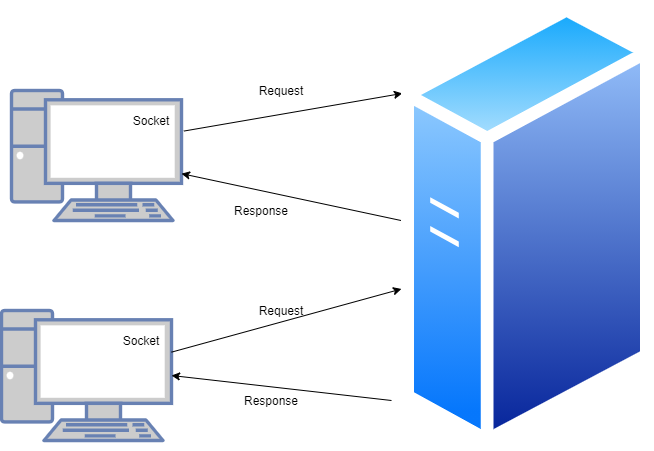

The diagram above was exported from draw.io. Its source (the exported page's mxGraphModel, read from the mxfile embedded in the PNG):
<mxGraphModel dx="1038" dy="557" grid="1" gridSize="10" guides="1" tooltips="1" connect="1" arrows="1" fold="1" page="1" pageScale="1" pageWidth="850" pageHeight="1100" math="0" shadow="0">
  <root>
    <mxCell id="0" />
    <mxCell id="1" parent="0" />
    <mxCell id="kIXlx7NBaEL6eAcgvLpt-1" value="" style="fontColor=#0066CC;verticalAlign=top;verticalLabelPosition=bottom;labelPosition=center;align=center;html=1;outlineConnect=0;fillColor=#CCCCCC;strokeColor=#6881B3;gradientColor=none;gradientDirection=north;strokeWidth=2;shape=mxgraph.networks.pc;" vertex="1" parent="1">
      <mxGeometry x="100" y="110" width="170" height="130" as="geometry" />
    </mxCell>
    <mxCell id="kIXlx7NBaEL6eAcgvLpt-2" value="" style="fontColor=#0066CC;verticalAlign=top;verticalLabelPosition=bottom;labelPosition=center;align=center;html=1;outlineConnect=0;fillColor=#CCCCCC;strokeColor=#6881B3;gradientColor=none;gradientDirection=north;strokeWidth=2;shape=mxgraph.networks.pc;" vertex="1" parent="1">
      <mxGeometry x="90" y="330" width="170" height="130" as="geometry" />
    </mxCell>
    <mxCell id="kIXlx7NBaEL6eAcgvLpt-4" value="" style="endArrow=classic;html=1;exitX=1.014;exitY=0.312;exitDx=0;exitDy=0;exitPerimeter=0;entryX=0.003;entryY=0.126;entryDx=0;entryDy=0;entryPerimeter=0;" edge="1" parent="1" source="kIXlx7NBaEL6eAcgvLpt-1">
      <mxGeometry width="50" height="50" relative="1" as="geometry">
        <mxPoint x="400" y="310" as="sourcePoint" />
        <mxPoint x="490.8399999999999" y="112.91999999999996" as="targetPoint" />
      </mxGeometry>
    </mxCell>
    <mxCell id="kIXlx7NBaEL6eAcgvLpt-6" value="" style="endArrow=classic;html=1;" edge="1" parent="1" source="kIXlx7NBaEL6eAcgvLpt-2">
      <mxGeometry width="50" height="50" relative="1" as="geometry">
        <mxPoint x="400" y="310" as="sourcePoint" />
        <mxPoint x="490" y="308.46153846153845" as="targetPoint" />
      </mxGeometry>
    </mxCell>
    <mxCell id="kIXlx7NBaEL6eAcgvLpt-8" value="" style="endArrow=classic;html=1;" edge="1" parent="1" target="kIXlx7NBaEL6eAcgvLpt-1">
      <mxGeometry width="50" height="50" relative="1" as="geometry">
        <mxPoint x="490" y="240.1123595505618" as="sourcePoint" />
        <mxPoint x="500" y="175" as="targetPoint" />
      </mxGeometry>
    </mxCell>
    <mxCell id="kIXlx7NBaEL6eAcgvLpt-9" value="" style="endArrow=classic;html=1;entryX=1;entryY=0.5;entryDx=0;entryDy=0;entryPerimeter=0;" edge="1" parent="1" target="kIXlx7NBaEL6eAcgvLpt-2">
      <mxGeometry width="50" height="50" relative="1" as="geometry">
        <mxPoint x="480" y="420" as="sourcePoint" />
        <mxPoint x="270" y="420" as="targetPoint" />
      </mxGeometry>
    </mxCell>
    <mxCell id="kIXlx7NBaEL6eAcgvLpt-10" value="Request" style="text;html=1;strokeColor=none;fillColor=none;align=center;verticalAlign=middle;whiteSpace=wrap;rounded=0;" vertex="1" parent="1">
      <mxGeometry x="350" y="100" width="40" height="20" as="geometry" />
    </mxCell>
    <mxCell id="kIXlx7NBaEL6eAcgvLpt-11" value="Request" style="text;html=1;strokeColor=none;fillColor=none;align=center;verticalAlign=middle;whiteSpace=wrap;rounded=0;" vertex="1" parent="1">
      <mxGeometry x="350" y="320" width="40" height="20" as="geometry" />
    </mxCell>
    <mxCell id="kIXlx7NBaEL6eAcgvLpt-12" value="Response" style="text;html=1;strokeColor=none;fillColor=none;align=center;verticalAlign=middle;whiteSpace=wrap;rounded=0;" vertex="1" parent="1">
      <mxGeometry x="330" y="220" width="40" height="20" as="geometry" />
    </mxCell>
    <mxCell id="kIXlx7NBaEL6eAcgvLpt-13" value="" style="aspect=fixed;perimeter=ellipsePerimeter;html=1;align=center;shadow=0;dashed=0;spacingTop=3;image;image=img/lib/active_directory/generic_server.svg;" vertex="1" parent="1">
      <mxGeometry x="490" y="20" width="252" height="450" as="geometry" />
    </mxCell>
    <mxCell id="kIXlx7NBaEL6eAcgvLpt-14" value="Response" style="text;html=1;strokeColor=none;fillColor=none;align=center;verticalAlign=middle;whiteSpace=wrap;rounded=0;" vertex="1" parent="1">
      <mxGeometry x="340" y="410" width="40" height="20" as="geometry" />
    </mxCell>
    <mxCell id="kIXlx7NBaEL6eAcgvLpt-15" value="Socket" style="text;html=1;strokeColor=none;fillColor=none;align=center;verticalAlign=middle;whiteSpace=wrap;rounded=0;" vertex="1" parent="1">
      <mxGeometry x="220" y="130" width="40" height="20" as="geometry" />
    </mxCell>
    <mxCell id="kIXlx7NBaEL6eAcgvLpt-16" value="Socket" style="text;html=1;strokeColor=none;fillColor=none;align=center;verticalAlign=middle;whiteSpace=wrap;rounded=0;" vertex="1" parent="1">
      <mxGeometry x="210" y="350" width="40" height="20" as="geometry" />
    </mxCell>
  </root>
</mxGraphModel>